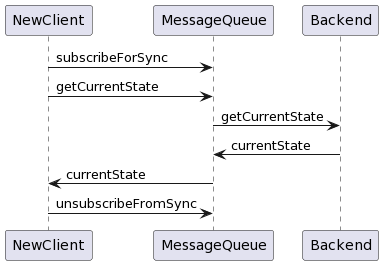

The diagram above was rendered by PlantUML. Its source (embedded in the PNG):
@startuml
NewClient -> MessageQueue : subscribeForSync
NewClient -> MessageQueue : getCurrentState
MessageQueue -> Backend : getCurrentState
Backend -> MessageQueue : currentState
MessageQueue -> NewClient : currentState
NewClient -> MessageQueue : unsubscribeFromSync
@enduml